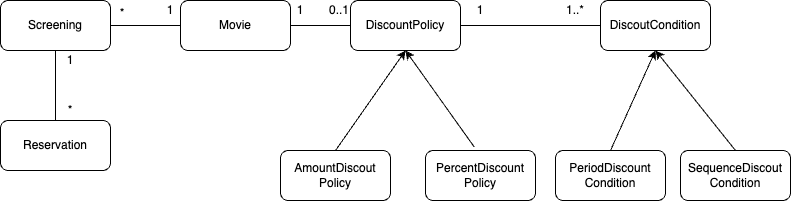

The diagram above was exported from draw.io. Its source (the exported page's mxGraphModel, read from the mxfile embedded in the PNG):
<mxGraphModel dx="1290" dy="574" grid="1" gridSize="10" guides="1" tooltips="1" connect="1" arrows="1" fold="1" page="1" pageScale="1" pageWidth="827" pageHeight="1169" math="0" shadow="0">
  <root>
    <mxCell id="WIyWlLk6GJQsqaUBKTNV-0" />
    <mxCell id="WIyWlLk6GJQsqaUBKTNV-1" parent="WIyWlLk6GJQsqaUBKTNV-0" />
    <mxCell id="JPm3uP5Jeo9TF2uJ33zs-36" value="" style="group" vertex="1" connectable="0" parent="WIyWlLk6GJQsqaUBKTNV-1">
      <mxGeometry x="19" y="50" width="790" height="200" as="geometry" />
    </mxCell>
    <mxCell id="JPm3uP5Jeo9TF2uJ33zs-1" value="Screening" style="rounded=1;whiteSpace=wrap;html=1;" vertex="1" parent="JPm3uP5Jeo9TF2uJ33zs-36">
      <mxGeometry width="110" height="50" as="geometry" />
    </mxCell>
    <mxCell id="JPm3uP5Jeo9TF2uJ33zs-2" value="Movie" style="rounded=1;whiteSpace=wrap;html=1;" vertex="1" parent="JPm3uP5Jeo9TF2uJ33zs-36">
      <mxGeometry x="180" width="110" height="50" as="geometry" />
    </mxCell>
    <mxCell id="JPm3uP5Jeo9TF2uJ33zs-3" value="DiscountPolicy" style="rounded=1;whiteSpace=wrap;html=1;" vertex="1" parent="JPm3uP5Jeo9TF2uJ33zs-36">
      <mxGeometry x="350" width="110" height="50" as="geometry" />
    </mxCell>
    <mxCell id="JPm3uP5Jeo9TF2uJ33zs-4" value="DiscoutCondition" style="rounded=1;whiteSpace=wrap;html=1;" vertex="1" parent="JPm3uP5Jeo9TF2uJ33zs-36">
      <mxGeometry x="600" width="110" height="50" as="geometry" />
    </mxCell>
    <mxCell id="JPm3uP5Jeo9TF2uJ33zs-5" value="Reservation" style="rounded=1;whiteSpace=wrap;html=1;" vertex="1" parent="JPm3uP5Jeo9TF2uJ33zs-36">
      <mxGeometry y="120" width="110" height="50" as="geometry" />
    </mxCell>
    <mxCell id="JPm3uP5Jeo9TF2uJ33zs-6" value="" style="endArrow=none;html=1;rounded=0;entryX=0.5;entryY=1;entryDx=0;entryDy=0;exitX=0.5;exitY=0;exitDx=0;exitDy=0;" edge="1" parent="JPm3uP5Jeo9TF2uJ33zs-36" source="JPm3uP5Jeo9TF2uJ33zs-5" target="JPm3uP5Jeo9TF2uJ33zs-1">
      <mxGeometry width="50" height="50" relative="1" as="geometry">
        <mxPoint y="120" as="sourcePoint" />
        <mxPoint x="50" y="70" as="targetPoint" />
      </mxGeometry>
    </mxCell>
    <mxCell id="JPm3uP5Jeo9TF2uJ33zs-14" value="1" style="text;html=1;align=center;verticalAlign=middle;whiteSpace=wrap;rounded=0;" vertex="1" parent="JPm3uP5Jeo9TF2uJ33zs-36">
      <mxGeometry x="50" y="50" width="40" height="20" as="geometry" />
    </mxCell>
    <mxCell id="JPm3uP5Jeo9TF2uJ33zs-15" value="*" style="text;html=1;align=center;verticalAlign=middle;whiteSpace=wrap;rounded=0;" vertex="1" parent="JPm3uP5Jeo9TF2uJ33zs-36">
      <mxGeometry x="50" y="100" width="40" height="20" as="geometry" />
    </mxCell>
    <mxCell id="JPm3uP5Jeo9TF2uJ33zs-16" value="" style="endArrow=none;html=1;rounded=0;entryX=1;entryY=0.5;entryDx=0;entryDy=0;exitX=0;exitY=0.5;exitDx=0;exitDy=0;" edge="1" parent="JPm3uP5Jeo9TF2uJ33zs-36" source="JPm3uP5Jeo9TF2uJ33zs-2" target="JPm3uP5Jeo9TF2uJ33zs-1">
      <mxGeometry width="50" height="50" relative="1" as="geometry">
        <mxPoint x="120" y="95" as="sourcePoint" />
        <mxPoint x="120" y="25" as="targetPoint" />
      </mxGeometry>
    </mxCell>
    <mxCell id="JPm3uP5Jeo9TF2uJ33zs-18" value="1" style="text;html=1;align=center;verticalAlign=middle;whiteSpace=wrap;rounded=0;" vertex="1" parent="JPm3uP5Jeo9TF2uJ33zs-36">
      <mxGeometry x="150" width="40" height="20" as="geometry" />
    </mxCell>
    <mxCell id="JPm3uP5Jeo9TF2uJ33zs-19" value="*" style="text;html=1;align=center;verticalAlign=middle;whiteSpace=wrap;rounded=0;" vertex="1" parent="JPm3uP5Jeo9TF2uJ33zs-36">
      <mxGeometry x="102" y="3" width="40" height="20" as="geometry" />
    </mxCell>
    <mxCell id="JPm3uP5Jeo9TF2uJ33zs-20" value="" style="endArrow=none;html=1;rounded=0;exitX=0;exitY=0.5;exitDx=0;exitDy=0;entryX=1;entryY=0.5;entryDx=0;entryDy=0;" edge="1" parent="JPm3uP5Jeo9TF2uJ33zs-36" source="JPm3uP5Jeo9TF2uJ33zs-3" target="JPm3uP5Jeo9TF2uJ33zs-2">
      <mxGeometry width="50" height="50" relative="1" as="geometry">
        <mxPoint x="190" y="35" as="sourcePoint" />
        <mxPoint x="330" y="90" as="targetPoint" />
      </mxGeometry>
    </mxCell>
    <mxCell id="JPm3uP5Jeo9TF2uJ33zs-21" value="" style="endArrow=none;html=1;rounded=0;exitX=0;exitY=0.5;exitDx=0;exitDy=0;entryX=1;entryY=0.5;entryDx=0;entryDy=0;" edge="1" parent="JPm3uP5Jeo9TF2uJ33zs-36" source="JPm3uP5Jeo9TF2uJ33zs-4" target="JPm3uP5Jeo9TF2uJ33zs-3">
      <mxGeometry width="50" height="50" relative="1" as="geometry">
        <mxPoint x="547.5" y="24.5" as="sourcePoint" />
        <mxPoint x="473.5" y="24.5" as="targetPoint" />
      </mxGeometry>
    </mxCell>
    <mxCell id="JPm3uP5Jeo9TF2uJ33zs-22" value="1" style="text;html=1;align=center;verticalAlign=middle;whiteSpace=wrap;rounded=0;" vertex="1" parent="JPm3uP5Jeo9TF2uJ33zs-36">
      <mxGeometry x="280" width="40" height="20" as="geometry" />
    </mxCell>
    <mxCell id="JPm3uP5Jeo9TF2uJ33zs-23" value="0..1" style="text;html=1;align=center;verticalAlign=middle;whiteSpace=wrap;rounded=0;" vertex="1" parent="JPm3uP5Jeo9TF2uJ33zs-36">
      <mxGeometry x="319" width="40" height="20" as="geometry" />
    </mxCell>
    <mxCell id="JPm3uP5Jeo9TF2uJ33zs-24" value="1" style="text;html=1;align=center;verticalAlign=middle;whiteSpace=wrap;rounded=0;" vertex="1" parent="JPm3uP5Jeo9TF2uJ33zs-36">
      <mxGeometry x="460" width="40" height="20" as="geometry" />
    </mxCell>
    <mxCell id="JPm3uP5Jeo9TF2uJ33zs-25" value="1..*" style="text;html=1;align=center;verticalAlign=middle;whiteSpace=wrap;rounded=0;" vertex="1" parent="JPm3uP5Jeo9TF2uJ33zs-36">
      <mxGeometry x="555" width="40" height="20" as="geometry" />
    </mxCell>
    <mxCell id="JPm3uP5Jeo9TF2uJ33zs-27" value="AmountDiscout&lt;br&gt;Policy" style="rounded=1;whiteSpace=wrap;html=1;" vertex="1" parent="JPm3uP5Jeo9TF2uJ33zs-36">
      <mxGeometry x="280" y="150" width="110" height="50" as="geometry" />
    </mxCell>
    <mxCell id="JPm3uP5Jeo9TF2uJ33zs-28" value="PercentDiscount&lt;br&gt;Policy" style="rounded=1;whiteSpace=wrap;html=1;" vertex="1" parent="JPm3uP5Jeo9TF2uJ33zs-36">
      <mxGeometry x="425" y="150" width="110" height="50" as="geometry" />
    </mxCell>
    <mxCell id="JPm3uP5Jeo9TF2uJ33zs-30" value="" style="endArrow=classic;html=1;rounded=0;exitX=0.5;exitY=0;exitDx=0;exitDy=0;entryX=0.5;entryY=1;entryDx=0;entryDy=0;" edge="1" parent="JPm3uP5Jeo9TF2uJ33zs-36" source="JPm3uP5Jeo9TF2uJ33zs-27" target="JPm3uP5Jeo9TF2uJ33zs-3">
      <mxGeometry width="50" height="50" relative="1" as="geometry">
        <mxPoint x="324" y="130" as="sourcePoint" />
        <mxPoint x="374" y="80" as="targetPoint" />
      </mxGeometry>
    </mxCell>
    <mxCell id="JPm3uP5Jeo9TF2uJ33zs-31" value="" style="endArrow=classic;html=1;rounded=0;exitX=0.444;exitY=-0.068;exitDx=0;exitDy=0;entryX=0.5;entryY=1;entryDx=0;entryDy=0;exitPerimeter=0;" edge="1" parent="JPm3uP5Jeo9TF2uJ33zs-36" source="JPm3uP5Jeo9TF2uJ33zs-28" target="JPm3uP5Jeo9TF2uJ33zs-3">
      <mxGeometry width="50" height="50" relative="1" as="geometry">
        <mxPoint x="345" y="160" as="sourcePoint" />
        <mxPoint x="415" y="60" as="targetPoint" />
      </mxGeometry>
    </mxCell>
    <mxCell id="JPm3uP5Jeo9TF2uJ33zs-32" value="PeriodDiscount&lt;br&gt;Condition" style="rounded=1;whiteSpace=wrap;html=1;" vertex="1" parent="JPm3uP5Jeo9TF2uJ33zs-36">
      <mxGeometry x="555" y="150" width="110" height="50" as="geometry" />
    </mxCell>
    <mxCell id="JPm3uP5Jeo9TF2uJ33zs-33" value="SequenceDiscout&lt;div&gt;Condition&lt;/div&gt;" style="rounded=1;whiteSpace=wrap;html=1;" vertex="1" parent="JPm3uP5Jeo9TF2uJ33zs-36">
      <mxGeometry x="680" y="150" width="110" height="50" as="geometry" />
    </mxCell>
    <mxCell id="JPm3uP5Jeo9TF2uJ33zs-34" value="" style="endArrow=classic;html=1;rounded=0;exitX=0.5;exitY=0;exitDx=0;exitDy=0;entryX=0.5;entryY=1;entryDx=0;entryDy=0;" edge="1" parent="JPm3uP5Jeo9TF2uJ33zs-36" source="JPm3uP5Jeo9TF2uJ33zs-32" target="JPm3uP5Jeo9TF2uJ33zs-4">
      <mxGeometry width="50" height="50" relative="1" as="geometry">
        <mxPoint x="640" y="150" as="sourcePoint" />
        <mxPoint x="571" y="53" as="targetPoint" />
      </mxGeometry>
    </mxCell>
    <mxCell id="JPm3uP5Jeo9TF2uJ33zs-35" value="" style="endArrow=classic;html=1;rounded=0;exitX=0.5;exitY=0;exitDx=0;exitDy=0;entryX=0.5;entryY=1;entryDx=0;entryDy=0;" edge="1" parent="JPm3uP5Jeo9TF2uJ33zs-36" source="JPm3uP5Jeo9TF2uJ33zs-33" target="JPm3uP5Jeo9TF2uJ33zs-4">
      <mxGeometry width="50" height="50" relative="1" as="geometry">
        <mxPoint x="620" y="160" as="sourcePoint" />
        <mxPoint x="665" y="60" as="targetPoint" />
      </mxGeometry>
    </mxCell>
  </root>
</mxGraphModel>